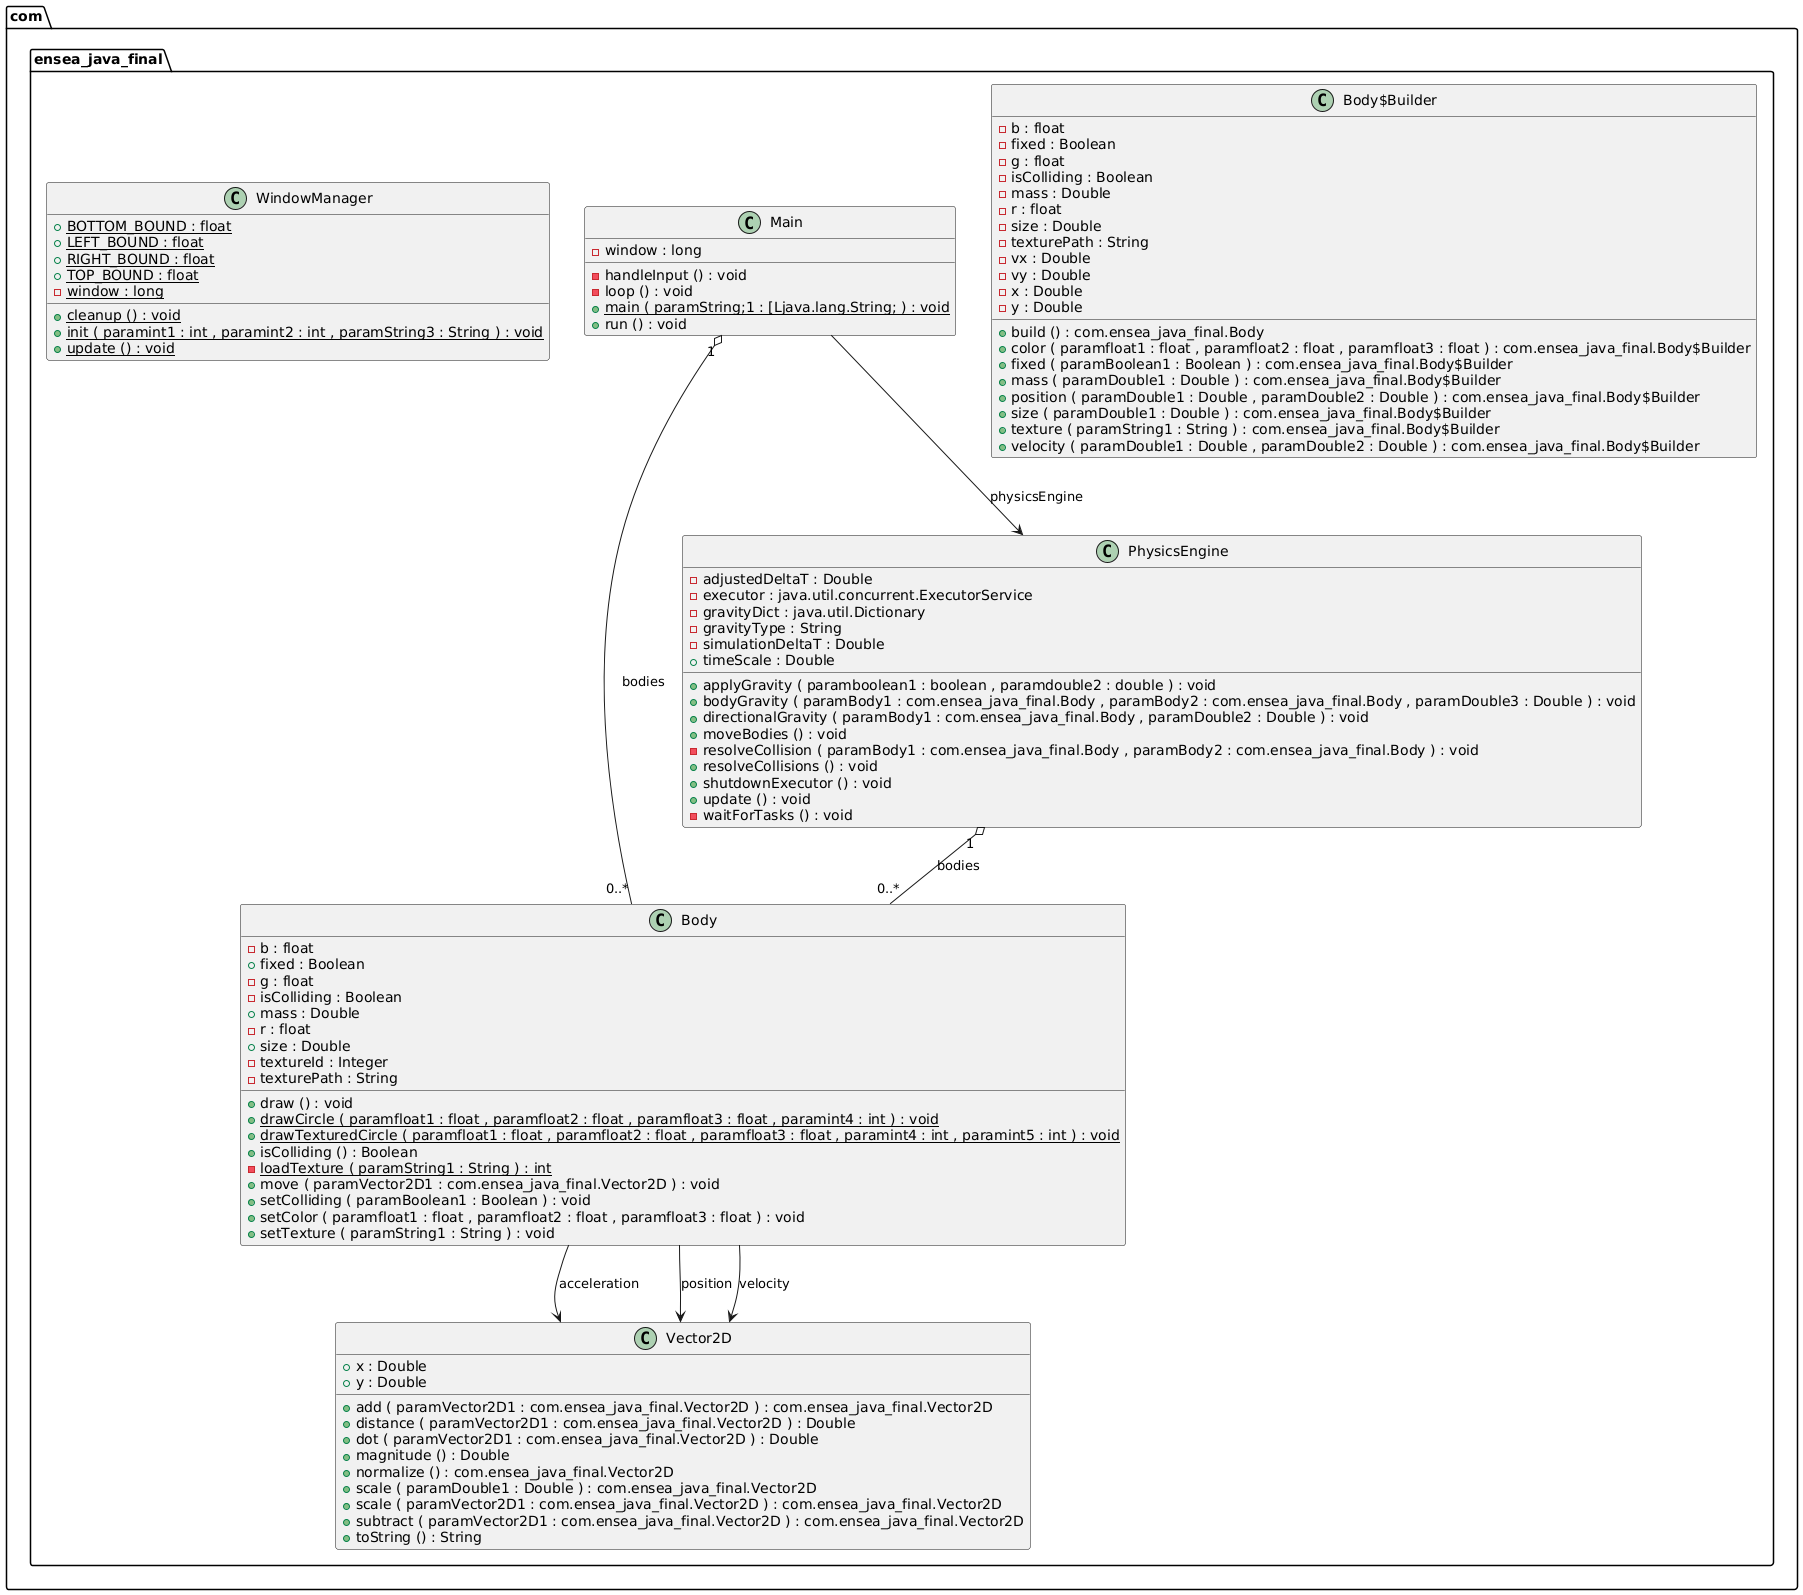

The diagram above was rendered by PlantUML. Its source (embedded in the PNG):
@startuml

class com.ensea_java_final.Body {
	{field} -b : float
	{field} +fixed : Boolean
	{field} -g : float
	{field} -isColliding : Boolean
	{field} +mass : Double
	{field} -r : float
	{field} +size : Double
	{field} -textureId : Integer
	{field} -texturePath : String
	{method} +draw () : void
	{method}  {static} +drawCircle ( paramfloat1 : float , paramfloat2 : float , paramfloat3 : float , paramint4 : int ) : void
	{method}  {static} +drawTexturedCircle ( paramfloat1 : float , paramfloat2 : float , paramfloat3 : float , paramint4 : int , paramint5 : int ) : void
	{method} +isColliding () : Boolean
	{method}  {static} -loadTexture ( paramString1 : String ) : int
	{method} +move ( paramVector2D1 : com.ensea_java_final.Vector2D ) : void
	{method} +setColliding ( paramBoolean1 : Boolean ) : void
	{method} +setColor ( paramfloat1 : float , paramfloat2 : float , paramfloat3 : float ) : void
	{method} +setTexture ( paramString1 : String ) : void
}


class com.ensea_java_final.Body$Builder {
	{field} -b : float
	{field} -fixed : Boolean
	{field} -g : float
	{field} -isColliding : Boolean
	{field} -mass : Double
	{field} -r : float
	{field} -size : Double
	{field} -texturePath : String
	{field} -vx : Double
	{field} -vy : Double
	{field} -x : Double
	{field} -y : Double
	{method} +build () : com.ensea_java_final.Body
	{method} +color ( paramfloat1 : float , paramfloat2 : float , paramfloat3 : float ) : com.ensea_java_final.Body$Builder
	{method} +fixed ( paramBoolean1 : Boolean ) : com.ensea_java_final.Body$Builder
	{method} +mass ( paramDouble1 : Double ) : com.ensea_java_final.Body$Builder
	{method} +position ( paramDouble1 : Double , paramDouble2 : Double ) : com.ensea_java_final.Body$Builder
	{method} +size ( paramDouble1 : Double ) : com.ensea_java_final.Body$Builder
	{method} +texture ( paramString1 : String ) : com.ensea_java_final.Body$Builder
	{method} +velocity ( paramDouble1 : Double , paramDouble2 : Double ) : com.ensea_java_final.Body$Builder
}


class com.ensea_java_final.Main {
	{field} -window : long
	{method} -handleInput () : void
	{method} -loop () : void
	{method}  {static} +main ( paramString;1 : [Ljava.lang.String; ) : void
	{method} +run () : void
}


class com.ensea_java_final.PhysicsEngine {
	{field} -adjustedDeltaT : Double
	{field} -executor : java.util.concurrent.ExecutorService
	{field} -gravityDict : java.util.Dictionary
	{field} -gravityType : String
	{field} -simulationDeltaT : Double
	{field} +timeScale : Double
	{method} +applyGravity ( paramboolean1 : boolean , paramdouble2 : double ) : void
	{method} +bodyGravity ( paramBody1 : com.ensea_java_final.Body , paramBody2 : com.ensea_java_final.Body , paramDouble3 : Double ) : void
	{method} +directionalGravity ( paramBody1 : com.ensea_java_final.Body , paramDouble2 : Double ) : void
	{method} +moveBodies () : void
	{method} -resolveCollision ( paramBody1 : com.ensea_java_final.Body , paramBody2 : com.ensea_java_final.Body ) : void
	{method} +resolveCollisions () : void
	{method} +shutdownExecutor () : void
	{method} +update () : void
	{method} -waitForTasks () : void
}


class com.ensea_java_final.Vector2D {
	{field} +x : Double
	{field} +y : Double
	{method} +add ( paramVector2D1 : com.ensea_java_final.Vector2D ) : com.ensea_java_final.Vector2D
	{method} +distance ( paramVector2D1 : com.ensea_java_final.Vector2D ) : Double
	{method} +dot ( paramVector2D1 : com.ensea_java_final.Vector2D ) : Double
	{method} +magnitude () : Double
	{method} +normalize () : com.ensea_java_final.Vector2D
	{method} +scale ( paramDouble1 : Double ) : com.ensea_java_final.Vector2D
	{method} +scale ( paramVector2D1 : com.ensea_java_final.Vector2D ) : com.ensea_java_final.Vector2D
	{method} +subtract ( paramVector2D1 : com.ensea_java_final.Vector2D ) : com.ensea_java_final.Vector2D
	{method} +toString () : String
}


class com.ensea_java_final.WindowManager {
	{field} {static} +BOTTOM_BOUND : float
	{field} {static} +LEFT_BOUND : float
	{field} {static} +RIGHT_BOUND : float
	{field} {static} +TOP_BOUND : float
	{field} {static} -window : long
	{method}  {static} +cleanup () : void
	{method}  {static} +init ( paramint1 : int , paramint2 : int , paramString3 : String ) : void
	{method}  {static} +update () : void
}




com.ensea_java_final.Body -->  com.ensea_java_final.Vector2D : acceleration
com.ensea_java_final.Body -->  com.ensea_java_final.Vector2D : position
com.ensea_java_final.Body -->  com.ensea_java_final.Vector2D : velocity
com.ensea_java_final.Main "1" o-- "0..*"  com.ensea_java_final.Body : bodies
com.ensea_java_final.Main -->  com.ensea_java_final.PhysicsEngine : physicsEngine
com.ensea_java_final.PhysicsEngine "1" o-- "0..*"  com.ensea_java_final.Body : bodies


@enduml